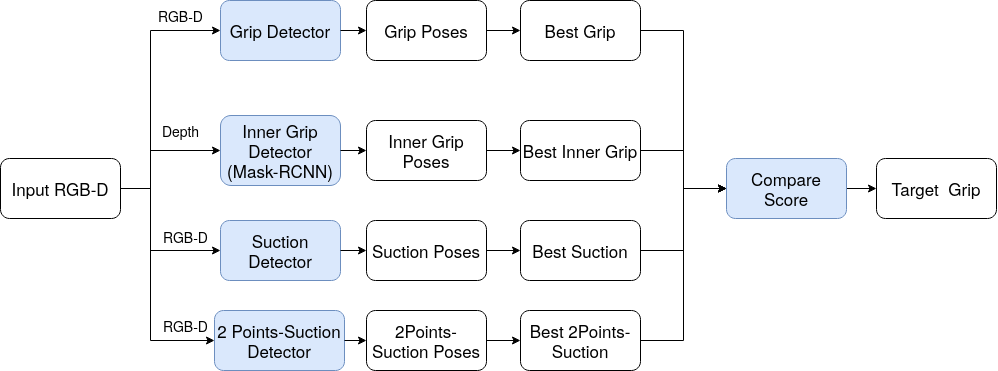

The diagram above was exported from draw.io. Its source (the exported page's mxGraphModel, read from the mxfile embedded in the PNG):
<mxGraphModel dx="1546" dy="961" grid="1" gridSize="10" guides="1" tooltips="1" connect="1" arrows="1" fold="1" page="1" pageScale="1" pageWidth="850" pageHeight="1100" math="0" shadow="0">
  <root>
    <mxCell id="0" />
    <mxCell id="1" parent="0" />
    <mxCell id="2" value="Grip Detector" style="rounded=1;whiteSpace=wrap;html=1;fillColor=#dae8fc;strokeColor=#6c8ebf;fontSize=17;" vertex="1" parent="1">
      <mxGeometry x="1100" y="970" width="120" height="60" as="geometry" />
    </mxCell>
    <mxCell id="3" value="&lt;div&gt;Inner Grip Detector&lt;/div&gt;&lt;div&gt;(Mask-RCNN)&lt;br&gt;&lt;/div&gt;" style="rounded=1;whiteSpace=wrap;html=1;fillColor=#dae8fc;strokeColor=#6c8ebf;fontSize=17;" vertex="1" parent="1">
      <mxGeometry x="1100" y="1085" width="120" height="70" as="geometry" />
    </mxCell>
    <mxCell id="4" style="edgeStyle=orthogonalEdgeStyle;rounded=0;orthogonalLoop=1;jettySize=auto;html=1;exitX=1;exitY=0.5;exitDx=0;exitDy=0;entryX=0;entryY=0.5;entryDx=0;entryDy=0;fontSize=14;" edge="1" source="8" target="2" parent="1">
      <mxGeometry relative="1" as="geometry">
        <Array as="points">
          <mxPoint x="1030" y="1158" />
          <mxPoint x="1030" y="1000" />
        </Array>
      </mxGeometry>
    </mxCell>
    <mxCell id="5" style="edgeStyle=orthogonalEdgeStyle;rounded=0;orthogonalLoop=1;jettySize=auto;html=1;exitX=1;exitY=0.5;exitDx=0;exitDy=0;entryX=0;entryY=0.5;entryDx=0;entryDy=0;fontSize=14;" edge="1" source="8" target="3" parent="1">
      <mxGeometry relative="1" as="geometry">
        <Array as="points">
          <mxPoint x="1030" y="1158" />
          <mxPoint x="1030" y="1120" />
        </Array>
      </mxGeometry>
    </mxCell>
    <mxCell id="6" style="edgeStyle=orthogonalEdgeStyle;rounded=0;orthogonalLoop=1;jettySize=auto;html=1;exitX=1;exitY=0.5;exitDx=0;exitDy=0;entryX=0;entryY=0.5;entryDx=0;entryDy=0;fontSize=14;" edge="1" source="8" target="22" parent="1">
      <mxGeometry relative="1" as="geometry">
        <Array as="points">
          <mxPoint x="1030" y="1158" />
          <mxPoint x="1030" y="1220" />
        </Array>
      </mxGeometry>
    </mxCell>
    <mxCell id="7" style="edgeStyle=orthogonalEdgeStyle;rounded=0;orthogonalLoop=1;jettySize=auto;html=1;exitX=1;exitY=0.5;exitDx=0;exitDy=0;entryX=0;entryY=0.5;entryDx=0;entryDy=0;fontSize=14;" edge="1" source="8" target="31" parent="1">
      <mxGeometry relative="1" as="geometry">
        <Array as="points">
          <mxPoint x="1030" y="1158" />
          <mxPoint x="1030" y="1310" />
        </Array>
      </mxGeometry>
    </mxCell>
    <mxCell id="8" value="Input RGB-D" style="rounded=1;whiteSpace=wrap;html=1;fontSize=17;" vertex="1" parent="1">
      <mxGeometry x="880" y="1128" width="120" height="60" as="geometry" />
    </mxCell>
    <mxCell id="9" value="" style="edgeStyle=orthogonalEdgeStyle;rounded=0;orthogonalLoop=1;jettySize=auto;html=1;fontSize=17;" edge="1" source="10" target="16" parent="1">
      <mxGeometry relative="1" as="geometry" />
    </mxCell>
    <mxCell id="10" value="&lt;div&gt;Grip Poses&lt;/div&gt;" style="rounded=1;whiteSpace=wrap;html=1;fontSize=17;" vertex="1" parent="1">
      <mxGeometry x="1246" y="970" width="120" height="60" as="geometry" />
    </mxCell>
    <mxCell id="11" value="" style="edgeStyle=orthogonalEdgeStyle;rounded=0;orthogonalLoop=1;jettySize=auto;html=1;fontSize=17;" edge="1" source="12" target="18" parent="1">
      <mxGeometry relative="1" as="geometry" />
    </mxCell>
    <mxCell id="12" value="&lt;div&gt;Inner Grip Poses&lt;/div&gt;" style="rounded=1;whiteSpace=wrap;html=1;fontSize=17;" vertex="1" parent="1">
      <mxGeometry x="1246" y="1090" width="120" height="60" as="geometry" />
    </mxCell>
    <mxCell id="13" value="" style="endArrow=classic;html=1;rounded=0;fontSize=17;exitX=1;exitY=0.5;exitDx=0;exitDy=0;entryX=0;entryY=0.5;entryDx=0;entryDy=0;" edge="1" source="2" target="10" parent="1">
      <mxGeometry width="50" height="50" relative="1" as="geometry">
        <mxPoint x="1000" y="1070" as="sourcePoint" />
        <mxPoint x="1110" y="1010" as="targetPoint" />
      </mxGeometry>
    </mxCell>
    <mxCell id="14" value="" style="endArrow=classic;html=1;rounded=0;fontSize=17;exitX=1;exitY=0.5;exitDx=0;exitDy=0;entryX=0;entryY=0.5;entryDx=0;entryDy=0;" edge="1" source="3" target="12" parent="1">
      <mxGeometry width="50" height="50" relative="1" as="geometry">
        <mxPoint x="1230" y="1010" as="sourcePoint" />
        <mxPoint x="1310" y="1010" as="targetPoint" />
      </mxGeometry>
    </mxCell>
    <mxCell id="15" style="edgeStyle=orthogonalEdgeStyle;rounded=0;orthogonalLoop=1;jettySize=auto;html=1;exitX=1;exitY=0.5;exitDx=0;exitDy=0;entryX=0;entryY=0.5;entryDx=0;entryDy=0;fontSize=14;" edge="1" source="16" target="21" parent="1">
      <mxGeometry relative="1" as="geometry" />
    </mxCell>
    <mxCell id="16" value="&lt;div&gt;Best Grip&lt;br&gt;&lt;/div&gt;" style="rounded=1;whiteSpace=wrap;html=1;fontSize=17;" vertex="1" parent="1">
      <mxGeometry x="1400" y="970" width="120" height="60" as="geometry" />
    </mxCell>
    <mxCell id="17" value="" style="edgeStyle=orthogonalEdgeStyle;rounded=0;orthogonalLoop=1;jettySize=auto;html=1;fontSize=17;entryX=0;entryY=0.5;entryDx=0;entryDy=0;" edge="1" source="18" target="21" parent="1">
      <mxGeometry relative="1" as="geometry" />
    </mxCell>
    <mxCell id="18" value="&lt;div&gt;Best Inner Grip&lt;br&gt;&lt;/div&gt;" style="rounded=1;whiteSpace=wrap;html=1;fontSize=17;" vertex="1" parent="1">
      <mxGeometry x="1400" y="1090" width="120" height="60" as="geometry" />
    </mxCell>
    <mxCell id="19" value="Target&amp;nbsp; Grip" style="rounded=1;whiteSpace=wrap;html=1;fontSize=17;" vertex="1" parent="1">
      <mxGeometry x="1756" y="1128" width="120" height="60" as="geometry" />
    </mxCell>
    <mxCell id="20" value="" style="edgeStyle=orthogonalEdgeStyle;rounded=0;orthogonalLoop=1;jettySize=auto;html=1;fontSize=17;" edge="1" source="21" target="19" parent="1">
      <mxGeometry relative="1" as="geometry" />
    </mxCell>
    <mxCell id="21" value="&lt;div&gt;Compare&lt;/div&gt;&lt;div&gt;Score&lt;br&gt;&lt;/div&gt;" style="rounded=1;whiteSpace=wrap;html=1;fillColor=#dae8fc;strokeColor=#6c8ebf;fontSize=17;" vertex="1" parent="1">
      <mxGeometry x="1606" y="1128" width="120" height="60" as="geometry" />
    </mxCell>
    <mxCell id="22" value="Suction Detector" style="rounded=1;whiteSpace=wrap;html=1;fillColor=#dae8fc;strokeColor=#6c8ebf;fontSize=17;" vertex="1" parent="1">
      <mxGeometry x="1100" y="1190" width="120" height="60" as="geometry" />
    </mxCell>
    <mxCell id="23" value="" style="edgeStyle=orthogonalEdgeStyle;rounded=0;orthogonalLoop=1;jettySize=auto;html=1;fontSize=17;" edge="1" source="24" target="27" parent="1">
      <mxGeometry relative="1" as="geometry" />
    </mxCell>
    <mxCell id="24" value="&lt;div&gt;Suction Poses&lt;/div&gt;" style="rounded=1;whiteSpace=wrap;html=1;fontSize=17;" vertex="1" parent="1">
      <mxGeometry x="1246" y="1190" width="120" height="60" as="geometry" />
    </mxCell>
    <mxCell id="25" value="" style="endArrow=classic;html=1;rounded=0;fontSize=17;exitX=1;exitY=0.5;exitDx=0;exitDy=0;entryX=0;entryY=0.5;entryDx=0;entryDy=0;" edge="1" source="22" target="24" parent="1">
      <mxGeometry width="50" height="50" relative="1" as="geometry">
        <mxPoint x="1000" y="1290" as="sourcePoint" />
        <mxPoint x="1110" y="1230" as="targetPoint" />
      </mxGeometry>
    </mxCell>
    <mxCell id="26" style="edgeStyle=orthogonalEdgeStyle;rounded=0;orthogonalLoop=1;jettySize=auto;html=1;entryX=0;entryY=0.5;entryDx=0;entryDy=0;fontSize=14;" edge="1" source="27" target="21" parent="1">
      <mxGeometry relative="1" as="geometry" />
    </mxCell>
    <mxCell id="27" value="&lt;div&gt;Best Suction&lt;br&gt;&lt;/div&gt;" style="rounded=1;whiteSpace=wrap;html=1;fontSize=17;" vertex="1" parent="1">
      <mxGeometry x="1400" y="1190" width="120" height="60" as="geometry" />
    </mxCell>
    <mxCell id="28" value="RGB-D" style="text;html=1;align=center;verticalAlign=middle;resizable=0;points=[];autosize=1;strokeColor=none;fillColor=none;fontSize=14;" vertex="1" parent="1">
      <mxGeometry x="1025" y="970" width="70" height="30" as="geometry" />
    </mxCell>
    <mxCell id="29" value="Depth" style="text;html=1;align=center;verticalAlign=middle;resizable=0;points=[];autosize=1;strokeColor=none;fillColor=none;fontSize=14;" vertex="1" parent="1">
      <mxGeometry x="1030" y="1085" width="60" height="30" as="geometry" />
    </mxCell>
    <mxCell id="30" value="RGB-D" style="text;html=1;align=center;verticalAlign=middle;resizable=0;points=[];autosize=1;strokeColor=none;fillColor=none;fontSize=14;" vertex="1" parent="1">
      <mxGeometry x="1030" y="1191" width="70" height="30" as="geometry" />
    </mxCell>
    <mxCell id="31" value="2 Points-Suction Detector" style="rounded=1;whiteSpace=wrap;html=1;fillColor=#dae8fc;strokeColor=#6c8ebf;fontSize=17;" vertex="1" parent="1">
      <mxGeometry x="1094" y="1280" width="130" height="60" as="geometry" />
    </mxCell>
    <mxCell id="32" value="" style="edgeStyle=orthogonalEdgeStyle;rounded=0;orthogonalLoop=1;jettySize=auto;html=1;fontSize=17;" edge="1" source="33" target="36" parent="1">
      <mxGeometry relative="1" as="geometry" />
    </mxCell>
    <mxCell id="33" value="&lt;div&gt;2Points-Suction Poses&lt;/div&gt;" style="rounded=1;whiteSpace=wrap;html=1;fontSize=17;" vertex="1" parent="1">
      <mxGeometry x="1246" y="1280" width="120" height="60" as="geometry" />
    </mxCell>
    <mxCell id="34" value="" style="endArrow=classic;html=1;rounded=0;fontSize=17;exitX=1;exitY=0.5;exitDx=0;exitDy=0;entryX=0;entryY=0.5;entryDx=0;entryDy=0;" edge="1" source="31" target="33" parent="1">
      <mxGeometry width="50" height="50" relative="1" as="geometry">
        <mxPoint x="1000" y="1380" as="sourcePoint" />
        <mxPoint x="1110" y="1320" as="targetPoint" />
      </mxGeometry>
    </mxCell>
    <mxCell id="35" style="edgeStyle=orthogonalEdgeStyle;rounded=0;orthogonalLoop=1;jettySize=auto;html=1;exitX=1;exitY=0.5;exitDx=0;exitDy=0;entryX=0;entryY=0.5;entryDx=0;entryDy=0;fontSize=14;" edge="1" source="36" target="21" parent="1">
      <mxGeometry relative="1" as="geometry" />
    </mxCell>
    <mxCell id="36" value="&lt;div&gt;Best 2Points- Suction&lt;br&gt;&lt;/div&gt;" style="rounded=1;whiteSpace=wrap;html=1;fontSize=17;" vertex="1" parent="1">
      <mxGeometry x="1400" y="1280" width="120" height="60" as="geometry" />
    </mxCell>
    <mxCell id="37" value="RGB-D" style="text;html=1;align=center;verticalAlign=middle;resizable=0;points=[];autosize=1;strokeColor=none;fillColor=none;fontSize=14;" vertex="1" parent="1">
      <mxGeometry x="1030" y="1280" width="70" height="30" as="geometry" />
    </mxCell>
  </root>
</mxGraphModel>